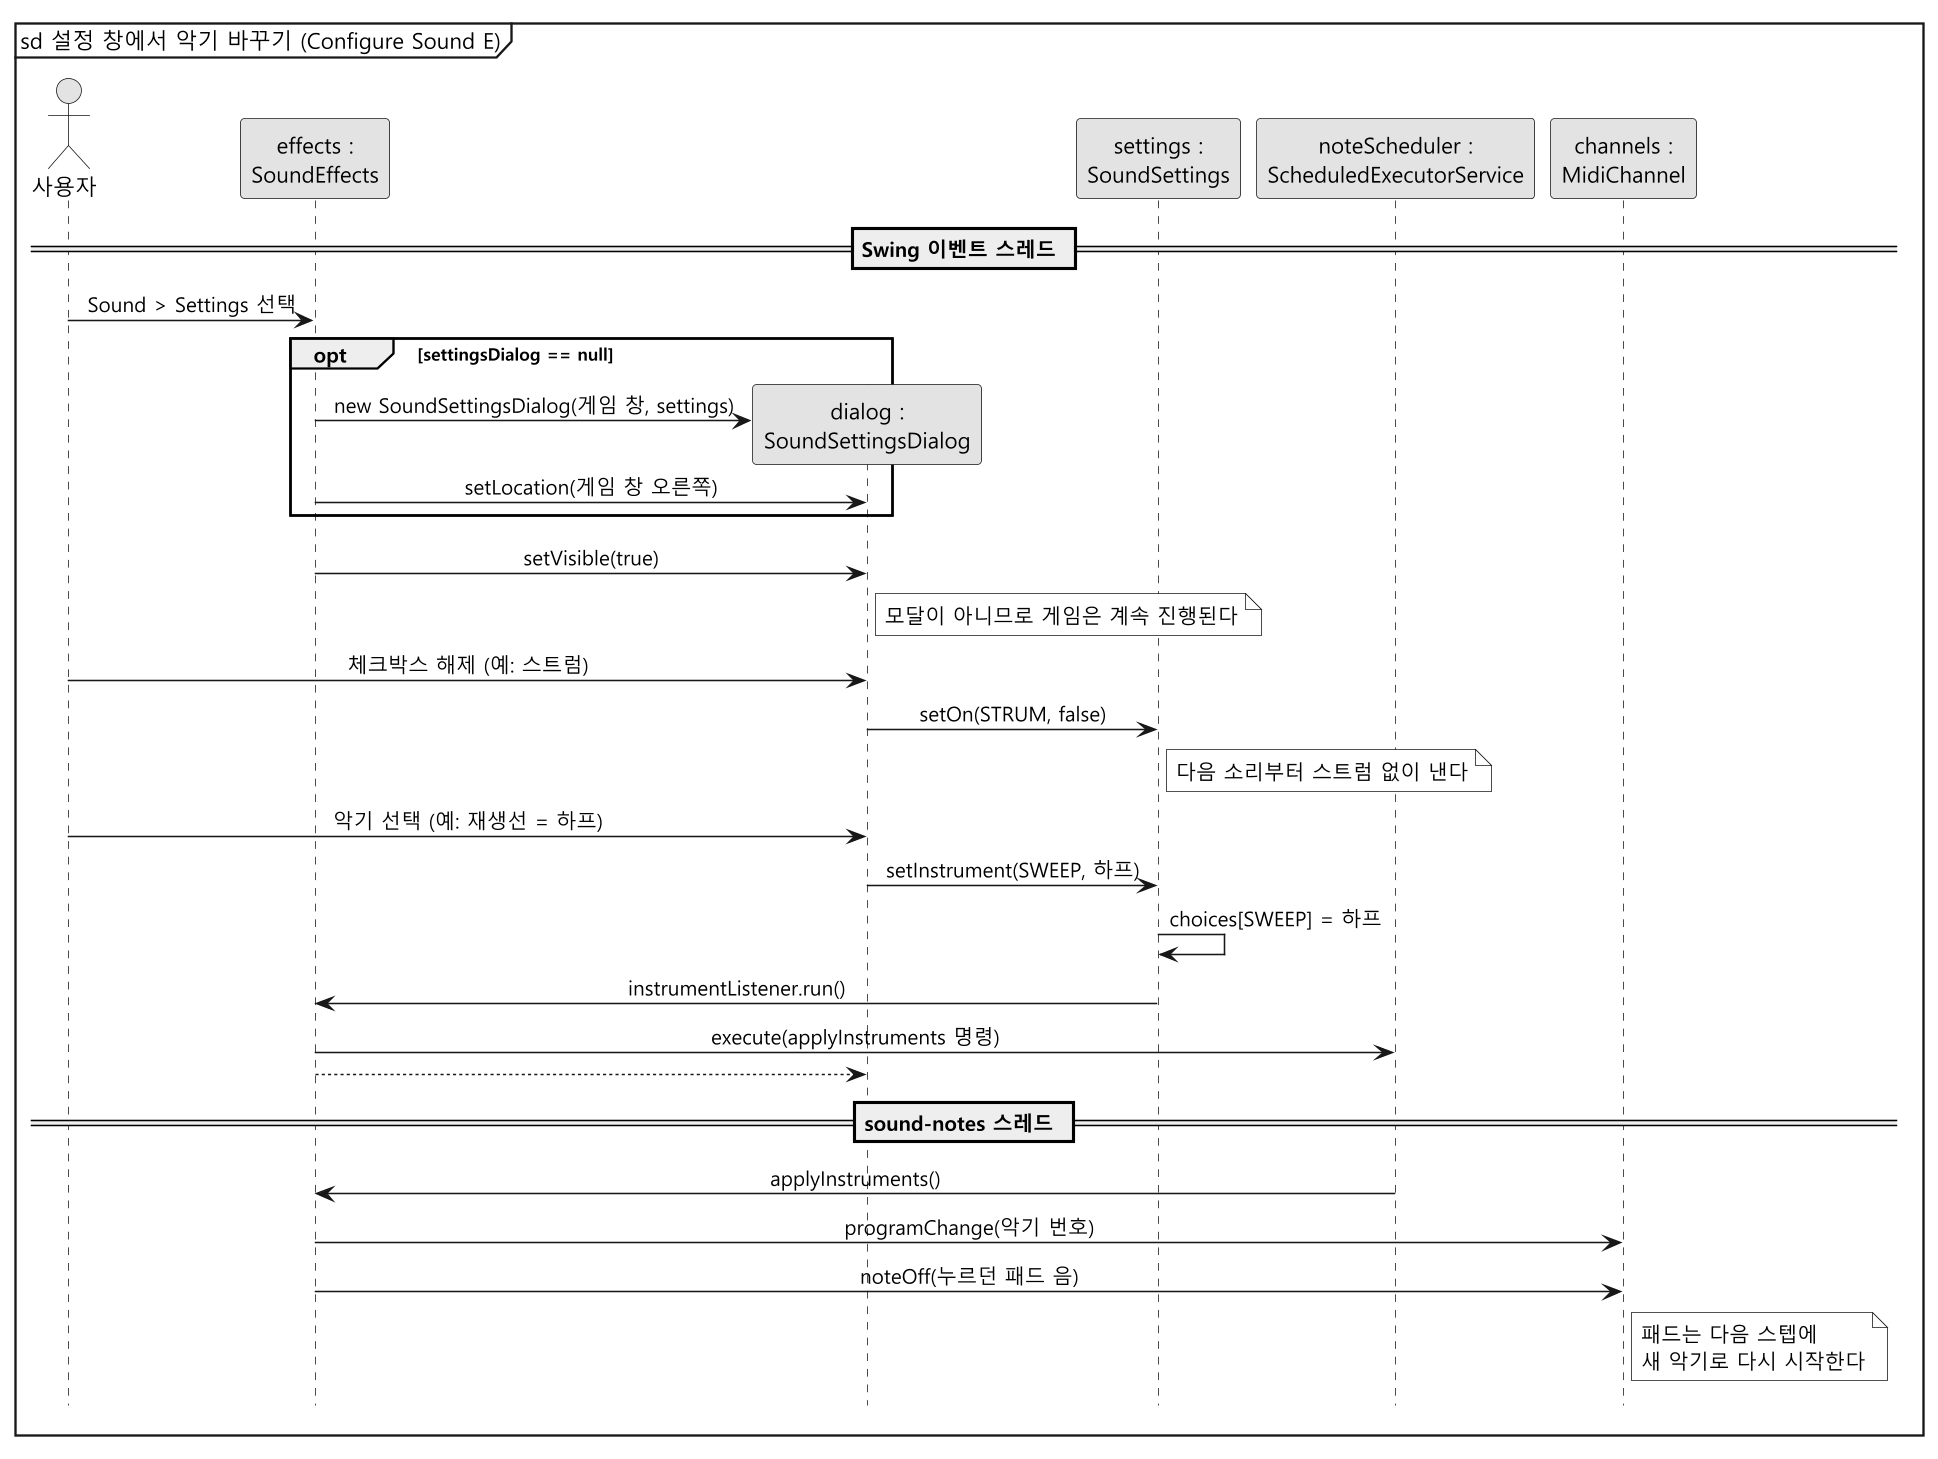

The diagram above was rendered by PlantUML. Its source (embedded in the PNG):
@startuml sd-settings
skinparam monochrome true
skinparam dpi 150
skinparam shadowing false
skinparam defaultFontName "Malgun Gothic"
skinparam sequenceMessageAlign center
hide footbox
mainframe sd 설정 창에서 악기 바꾸기 (Configure Sound E)

actor "사용자" as User
participant "effects :\nSoundEffects" as S
participant "dialog :\nSoundSettingsDialog" as D
participant "settings :\nSoundSettings" as ST
participant "noteScheduler :\nScheduledExecutorService" as Q
participant "channels :\nMidiChannel" as CH

== Swing 이벤트 스레드 ==

User -> S : Sound > Settings 선택
opt settingsDialog == null
  create D
  S -> D : new SoundSettingsDialog(게임 창, settings)
  S -> D : setLocation(게임 창 오른쪽)
end
S -> D : setVisible(true)
note right of D : 모달이 아니므로 게임은 계속 진행된다

User -> D : 체크박스 해제 (예: 스트럼)
D -> ST : setOn(STRUM, false)
note right of ST : 다음 소리부터 스트럼 없이 낸다

User -> D : 악기 선택 (예: 재생선 = 하프)
D -> ST : setInstrument(SWEEP, 하프)
ST -> ST : choices[SWEEP] = 하프
ST -> S : instrumentListener.run()
S -> Q : execute(applyInstruments 명령)
S --> D

== sound-notes 스레드 ==

Q -> S : applyInstruments()
S -> CH : programChange(악기 번호)
S -> CH : noteOff(누르던 패드 음)
note right of CH : 패드는 다음 스텝에\n새 악기로 다시 시작한다
@enduml